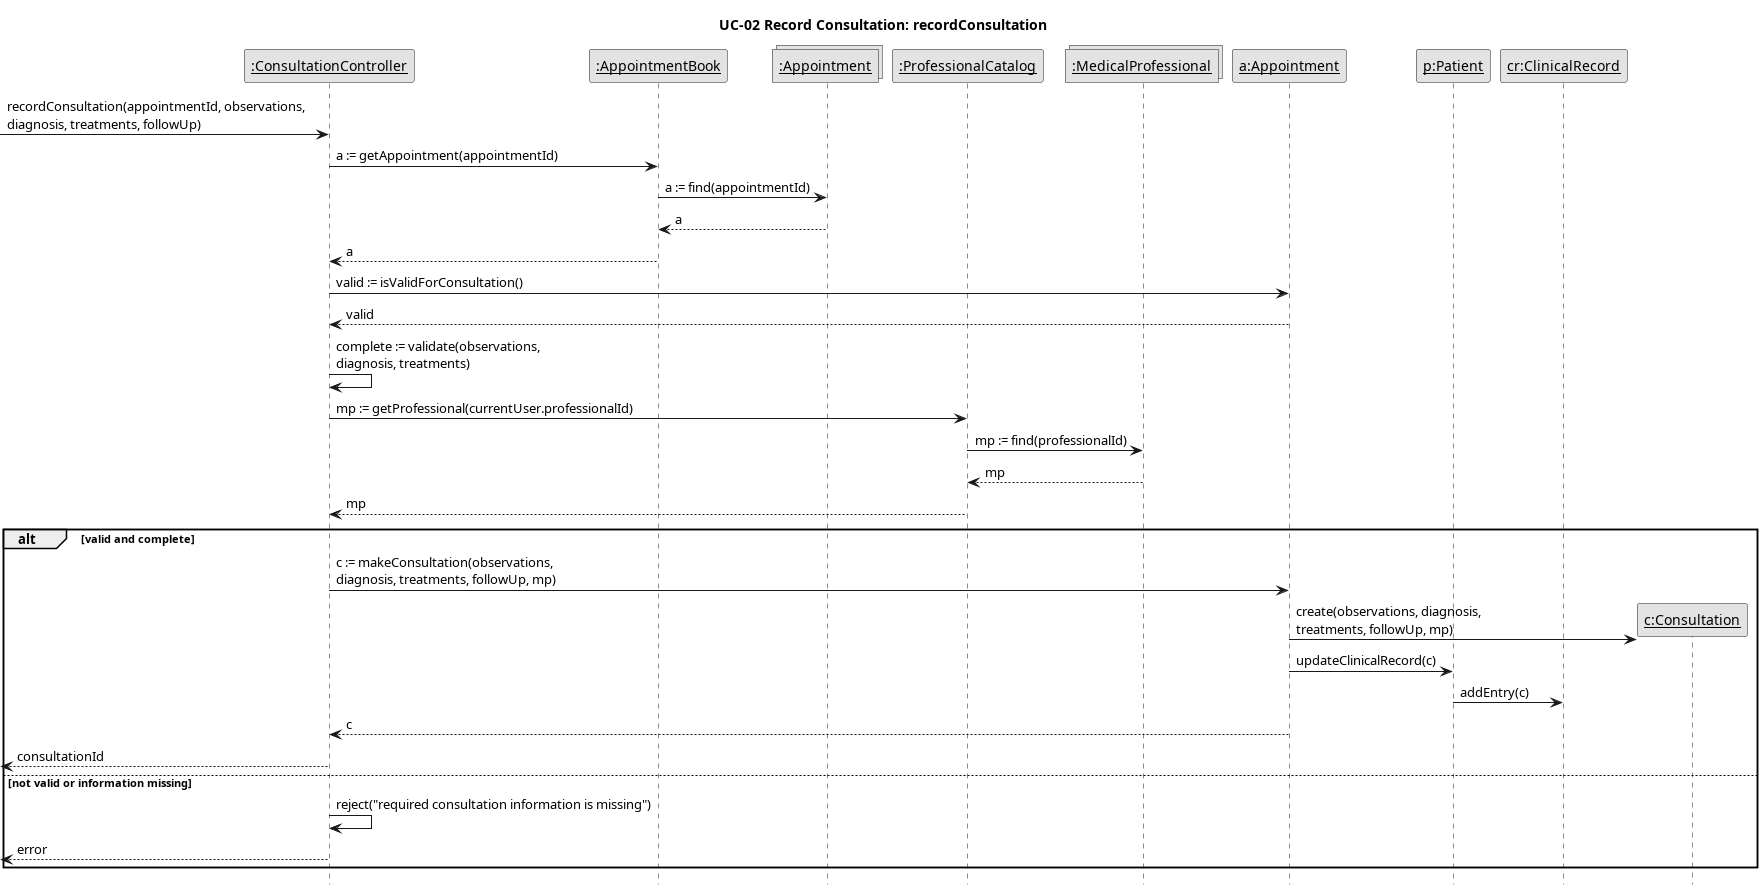

The diagram above was rendered by PlantUML. Its source (embedded in the PNG):
@startuml
skinparam monochrome true
skinparam shadowing false
skinparam defaultFontName Arial
skinparam sequenceMessageAlign left
hide footbox
title UC-02 Record Consultation: recordConsultation

participant "<u>:ConsultationController</u>" as Ctrl
participant "<u>:AppointmentBook</u>" as AB
collections "<u>:Appointment</u>" as As
participant "<u>:ProfessionalCatalog</u>" as ProfC
collections "<u>:MedicalProfessional</u>" as MPs
participant "<u>a:Appointment</u>" as Ap
participant "<u>p:Patient</u>" as P
participant "<u>cr:ClinicalRecord</u>" as CR

[-> Ctrl : recordConsultation(appointmentId, observations,\ndiagnosis, treatments, followUp)
Ctrl -> AB : a := getAppointment(appointmentId)
AB -> As : a := find(appointmentId)
As --> AB : a
AB --> Ctrl : a
Ctrl -> Ap : valid := isValidForConsultation()
Ap --> Ctrl : valid
Ctrl -> Ctrl : complete := validate(observations,\ndiagnosis, treatments)
Ctrl -> ProfC : mp := getProfessional(currentUser.professionalId)
ProfC -> MPs : mp := find(professionalId)
MPs --> ProfC : mp
ProfC --> Ctrl : mp
alt valid and complete
  Ctrl -> Ap : c := makeConsultation(observations,\ndiagnosis, treatments, followUp, mp)
  create "<u>c:Consultation</u>" as Co
  Ap -> Co : create(observations, diagnosis,\ntreatments, followUp, mp)
  Ap -> P : updateClinicalRecord(c)
  P -> CR : addEntry(c)
  Ap --> Ctrl : c
  [<-- Ctrl : consultationId
else not valid or information missing
  Ctrl -> Ctrl : reject("required consultation information is missing")
  [<-- Ctrl : error
end
@enduml